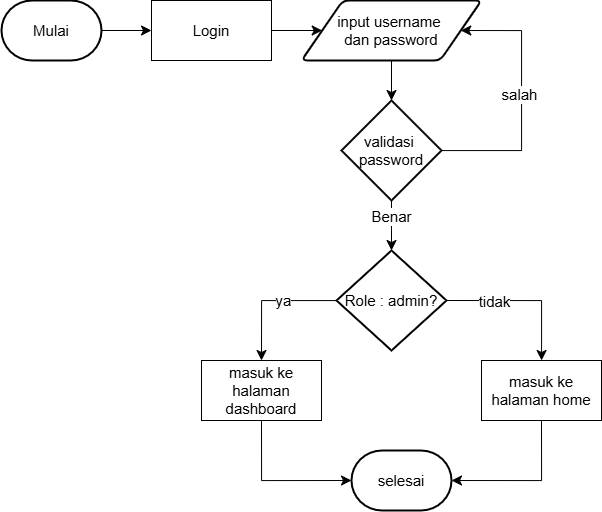

The diagram above was exported from draw.io. Its source (the exported page's mxGraphModel, read from the mxfile embedded in the PNG):
<mxGraphModel dx="1563" dy="923" grid="1" gridSize="10" guides="1" tooltips="1" connect="1" arrows="1" fold="1" page="1" pageScale="1" pageWidth="827" pageHeight="1169" math="0" shadow="0">
  <root>
    <mxCell id="WIyWlLk6GJQsqaUBKTNV-0" />
    <mxCell id="WIyWlLk6GJQsqaUBKTNV-1" parent="WIyWlLk6GJQsqaUBKTNV-0" />
    <mxCell id="u8O5zhHeP8Ac0tNpnJNp-11" edge="1" parent="WIyWlLk6GJQsqaUBKTNV-1" source="u8O5zhHeP8Ac0tNpnJNp-0" style="edgeStyle=none;curved=1;rounded=0;orthogonalLoop=1;jettySize=auto;html=1;fontSize=15;startSize=8;endSize=8;" target="u8O5zhHeP8Ac0tNpnJNp-1" value="">
      <mxGeometry relative="1" as="geometry" />
    </mxCell>
    <mxCell id="u8O5zhHeP8Ac0tNpnJNp-0" parent="WIyWlLk6GJQsqaUBKTNV-1" style="strokeWidth=2;html=1;shape=mxgraph.flowchart.terminator;whiteSpace=wrap;fontSize=15;" value="Mulai" vertex="1">
      <mxGeometry height="60" width="100" x="100" y="80" as="geometry" />
    </mxCell>
    <mxCell id="u8O5zhHeP8Ac0tNpnJNp-12" edge="1" parent="WIyWlLk6GJQsqaUBKTNV-1" source="u8O5zhHeP8Ac0tNpnJNp-1" style="edgeStyle=none;curved=1;rounded=0;orthogonalLoop=1;jettySize=auto;html=1;fontSize=15;startSize=8;endSize=8;" target="u8O5zhHeP8Ac0tNpnJNp-2" value="">
      <mxGeometry relative="1" as="geometry" />
    </mxCell>
    <mxCell id="u8O5zhHeP8Ac0tNpnJNp-1" parent="WIyWlLk6GJQsqaUBKTNV-1" style="rounded=0;whiteSpace=wrap;html=1;fontSize=15;" value="Login" vertex="1">
      <mxGeometry height="60" width="120" x="250" y="80" as="geometry" />
    </mxCell>
    <mxCell id="u8O5zhHeP8Ac0tNpnJNp-21" edge="1" parent="WIyWlLk6GJQsqaUBKTNV-1" source="u8O5zhHeP8Ac0tNpnJNp-2" style="edgeStyle=none;curved=1;rounded=0;orthogonalLoop=1;jettySize=auto;html=1;fontSize=15;startSize=8;endSize=8;" target="u8O5zhHeP8Ac0tNpnJNp-3" value="">
      <mxGeometry relative="1" as="geometry" />
    </mxCell>
    <mxCell id="u8O5zhHeP8Ac0tNpnJNp-2" parent="WIyWlLk6GJQsqaUBKTNV-1" style="shape=parallelogram;html=1;strokeWidth=2;perimeter=parallelogramPerimeter;whiteSpace=wrap;rounded=1;arcSize=12;size=0.23;fontSize=15;" value="input username&amp;nbsp;&lt;div&gt;dan password&lt;/div&gt;" vertex="1">
      <mxGeometry height="60" width="180" x="400" y="80" as="geometry" />
    </mxCell>
    <mxCell id="u8O5zhHeP8Ac0tNpnJNp-9" edge="1" parent="WIyWlLk6GJQsqaUBKTNV-1" source="u8O5zhHeP8Ac0tNpnJNp-3" style="edgeStyle=orthogonalEdgeStyle;rounded=0;orthogonalLoop=1;jettySize=auto;html=1;entryX=1;entryY=0.5;entryDx=0;entryDy=0;fontSize=15;startSize=8;endSize=8;" target="u8O5zhHeP8Ac0tNpnJNp-2">
      <mxGeometry relative="1" as="geometry">
        <Array as="points">
          <mxPoint x="620" y="230" />
          <mxPoint x="620" y="110" />
        </Array>
      </mxGeometry>
    </mxCell>
    <mxCell id="u8O5zhHeP8Ac0tNpnJNp-23" connectable="0" parent="u8O5zhHeP8Ac0tNpnJNp-9" style="edgeLabel;html=1;align=center;verticalAlign=middle;resizable=0;points=[];fontSize=15;" value="salah" vertex="1">
      <mxGeometry relative="1" x="0.0549" y="3" as="geometry">
        <mxPoint as="offset" />
      </mxGeometry>
    </mxCell>
    <mxCell id="u8O5zhHeP8Ac0tNpnJNp-16" edge="1" parent="WIyWlLk6GJQsqaUBKTNV-1" source="u8O5zhHeP8Ac0tNpnJNp-3" style="edgeStyle=none;curved=1;rounded=0;orthogonalLoop=1;jettySize=auto;html=1;fontSize=15;startSize=8;endSize=8;" target="u8O5zhHeP8Ac0tNpnJNp-14" value="">
      <mxGeometry relative="1" as="geometry" />
    </mxCell>
    <mxCell id="u8O5zhHeP8Ac0tNpnJNp-22" connectable="0" parent="u8O5zhHeP8Ac0tNpnJNp-16" style="edgeLabel;html=1;align=center;verticalAlign=middle;resizable=0;points=[];fontSize=15;" value="Benar" vertex="1">
      <mxGeometry relative="1" x="-0.375" y="-1" as="geometry">
        <mxPoint as="offset" />
      </mxGeometry>
    </mxCell>
    <mxCell id="u8O5zhHeP8Ac0tNpnJNp-3" parent="WIyWlLk6GJQsqaUBKTNV-1" style="strokeWidth=2;html=1;shape=mxgraph.flowchart.decision;whiteSpace=wrap;fontSize=15;" value="validasi&amp;nbsp;&lt;div&gt;password&lt;/div&gt;" vertex="1">
      <mxGeometry height="100" width="100" x="440" y="180" as="geometry" />
    </mxCell>
    <mxCell id="u8O5zhHeP8Ac0tNpnJNp-20" edge="1" parent="WIyWlLk6GJQsqaUBKTNV-1" source="u8O5zhHeP8Ac0tNpnJNp-4" style="edgeStyle=orthogonalEdgeStyle;rounded=0;orthogonalLoop=1;jettySize=auto;html=1;fontSize=15;startSize=8;endSize=8;entryX=0;entryY=0.5;entryDx=0;entryDy=0;entryPerimeter=0;exitX=0.5;exitY=1;exitDx=0;exitDy=0;" target="u8O5zhHeP8Ac0tNpnJNp-10">
      <mxGeometry relative="1" as="geometry">
        <Array as="points">
          <mxPoint x="360" y="500" />
          <mxPoint x="360" y="570" />
        </Array>
      </mxGeometry>
    </mxCell>
    <mxCell id="u8O5zhHeP8Ac0tNpnJNp-4" parent="WIyWlLk6GJQsqaUBKTNV-1" style="rounded=0;whiteSpace=wrap;html=1;fontSize=15;" value="masuk ke halaman dashboard" vertex="1">
      <mxGeometry height="60" width="120" x="300" y="440" as="geometry" />
    </mxCell>
    <mxCell id="u8O5zhHeP8Ac0tNpnJNp-10" parent="WIyWlLk6GJQsqaUBKTNV-1" style="strokeWidth=2;html=1;shape=mxgraph.flowchart.terminator;whiteSpace=wrap;fontSize=15;" value="selesai" vertex="1">
      <mxGeometry height="60" width="100" x="450" y="530" as="geometry" />
    </mxCell>
    <mxCell id="u8O5zhHeP8Ac0tNpnJNp-17" edge="1" parent="WIyWlLk6GJQsqaUBKTNV-1" source="u8O5zhHeP8Ac0tNpnJNp-14" style="edgeStyle=orthogonalEdgeStyle;rounded=0;orthogonalLoop=1;jettySize=auto;html=1;entryX=0.5;entryY=0;entryDx=0;entryDy=0;fontSize=15;startSize=8;endSize=8;" target="u8O5zhHeP8Ac0tNpnJNp-4">
      <mxGeometry relative="1" as="geometry" />
    </mxCell>
    <mxCell id="u8O5zhHeP8Ac0tNpnJNp-24" connectable="0" parent="u8O5zhHeP8Ac0tNpnJNp-17" style="edgeLabel;html=1;align=center;verticalAlign=middle;resizable=0;points=[];fontSize=15;" value="ya" vertex="1">
      <mxGeometry relative="1" x="-0.2" y="-1" as="geometry">
        <mxPoint as="offset" />
      </mxGeometry>
    </mxCell>
    <mxCell id="u8O5zhHeP8Ac0tNpnJNp-18" edge="1" parent="WIyWlLk6GJQsqaUBKTNV-1" source="u8O5zhHeP8Ac0tNpnJNp-14" style="edgeStyle=orthogonalEdgeStyle;rounded=0;orthogonalLoop=1;jettySize=auto;html=1;fontSize=15;startSize=8;endSize=8;exitX=1;exitY=0.5;exitDx=0;exitDy=0;exitPerimeter=0;" target="u8O5zhHeP8Ac0tNpnJNp-15">
      <mxGeometry relative="1" as="geometry" />
    </mxCell>
    <mxCell id="u8O5zhHeP8Ac0tNpnJNp-25" connectable="0" parent="u8O5zhHeP8Ac0tNpnJNp-18" style="edgeLabel;html=1;align=center;verticalAlign=middle;resizable=0;points=[];fontSize=15;" value="tidak" vertex="1">
      <mxGeometry relative="1" x="-0.375" as="geometry">
        <mxPoint as="offset" />
      </mxGeometry>
    </mxCell>
    <mxCell id="u8O5zhHeP8Ac0tNpnJNp-14" parent="WIyWlLk6GJQsqaUBKTNV-1" style="strokeWidth=2;html=1;shape=mxgraph.flowchart.decision;whiteSpace=wrap;fontSize=15;" value="Role : admin?" vertex="1">
      <mxGeometry height="100" width="110" x="435" y="330" as="geometry" />
    </mxCell>
    <mxCell id="u8O5zhHeP8Ac0tNpnJNp-19" edge="1" parent="WIyWlLk6GJQsqaUBKTNV-1" source="u8O5zhHeP8Ac0tNpnJNp-15" style="edgeStyle=orthogonalEdgeStyle;rounded=0;orthogonalLoop=1;jettySize=auto;html=1;fontSize=15;startSize=8;endSize=8;entryX=1;entryY=0.5;entryDx=0;entryDy=0;entryPerimeter=0;exitX=0.5;exitY=1;exitDx=0;exitDy=0;" target="u8O5zhHeP8Ac0tNpnJNp-10">
      <mxGeometry relative="1" as="geometry" />
    </mxCell>
    <mxCell id="u8O5zhHeP8Ac0tNpnJNp-15" parent="WIyWlLk6GJQsqaUBKTNV-1" style="rounded=0;whiteSpace=wrap;html=1;fontSize=15;" value="masuk ke halaman home" vertex="1">
      <mxGeometry height="60" width="120" x="580" y="440" as="geometry" />
    </mxCell>
  </root>
</mxGraphModel>